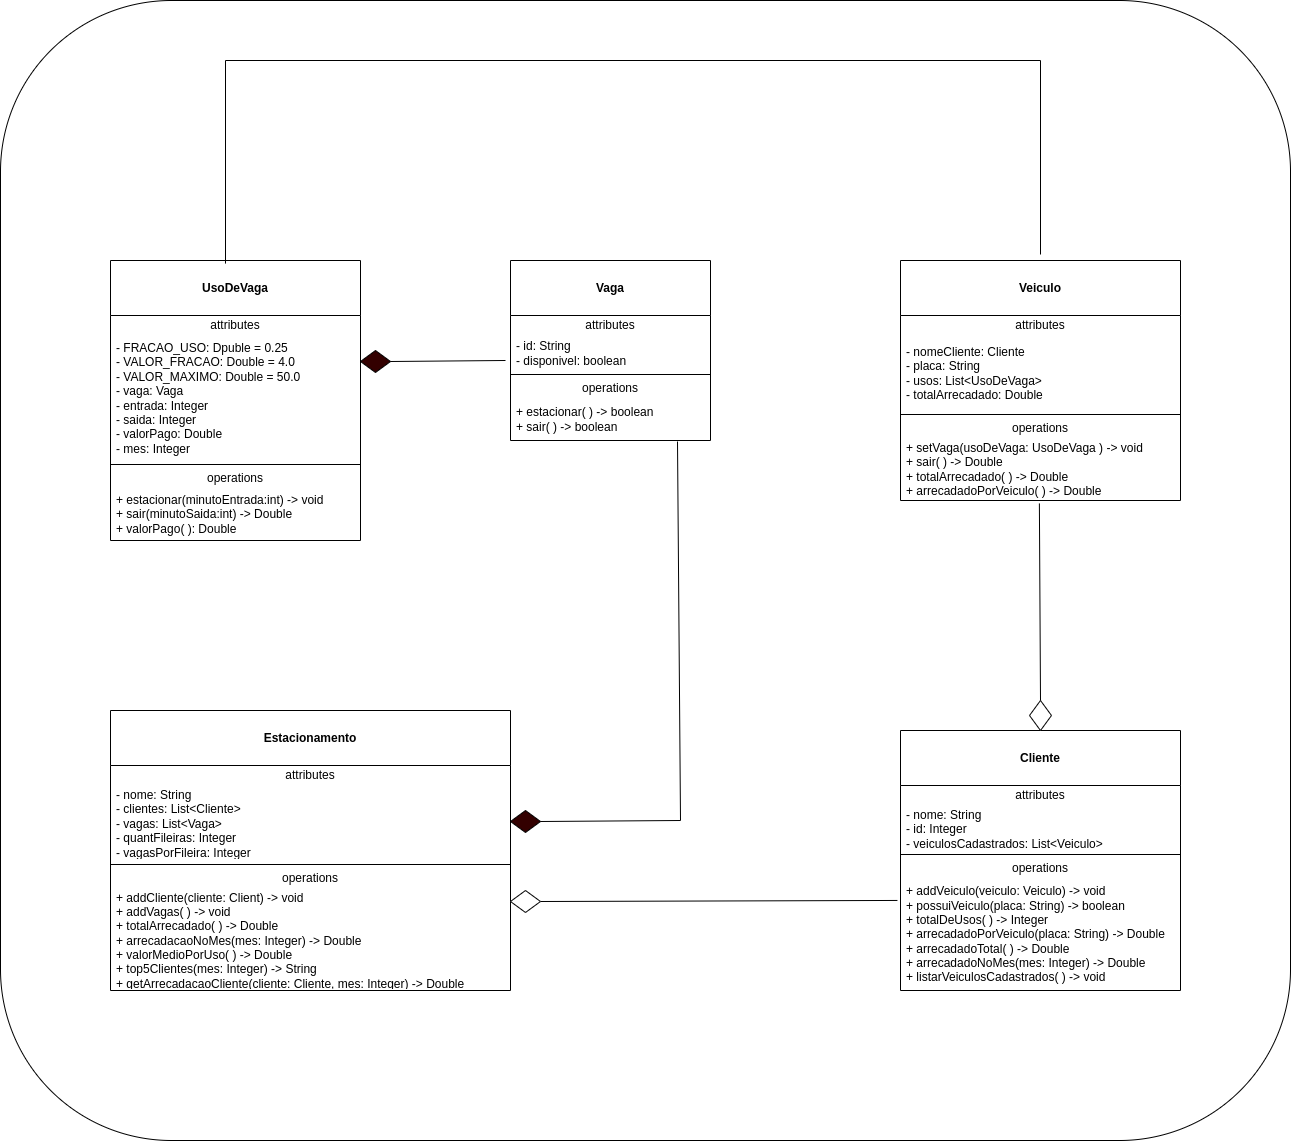

The diagram above was exported from draw.io. Its source (the exported page's mxGraphModel, read from the mxfile embedded in the PNG):
<mxGraphModel dx="1434" dy="1903" grid="1" gridSize="10" guides="1" tooltips="1" connect="1" arrows="1" fold="1" page="1" pageScale="1" pageWidth="850" pageHeight="1100" math="0" shadow="0">
  <root>
    <mxCell id="0" />
    <mxCell id="1" parent="0" />
    <mxCell id="ZGc18VQkHCKBAR9o0dtC-46" value="" style="rounded=1;whiteSpace=wrap;html=1;" vertex="1" parent="1">
      <mxGeometry x="60" y="-220" width="1290" height="1140" as="geometry" />
    </mxCell>
    <mxCell id="ZGc18VQkHCKBAR9o0dtC-1" value="&lt;br&gt;&lt;b&gt;Vaga&lt;/b&gt;&lt;br&gt;" style="swimlane;fontStyle=0;align=center;verticalAlign=top;childLayout=stackLayout;horizontal=1;startSize=55;horizontalStack=0;resizeParent=1;resizeParentMax=0;resizeLast=0;collapsible=0;marginBottom=0;html=1;whiteSpace=wrap;" vertex="1" parent="1">
      <mxGeometry x="570" y="40" width="200" height="180" as="geometry" />
    </mxCell>
    <mxCell id="ZGc18VQkHCKBAR9o0dtC-2" value="attributes" style="text;html=1;strokeColor=none;fillColor=none;align=center;verticalAlign=middle;spacingLeft=4;spacingRight=4;overflow=hidden;rotatable=0;points=[[0,0.5],[1,0.5]];portConstraint=eastwest;whiteSpace=wrap;" vertex="1" parent="ZGc18VQkHCKBAR9o0dtC-1">
      <mxGeometry y="55" width="200" height="20" as="geometry" />
    </mxCell>
    <mxCell id="ZGc18VQkHCKBAR9o0dtC-3" value="- id: String&lt;br&gt;- disponivel: boolean" style="text;html=1;strokeColor=none;fillColor=none;align=left;verticalAlign=middle;spacingLeft=4;spacingRight=4;overflow=hidden;rotatable=0;points=[[0,0.5],[1,0.5]];portConstraint=eastwest;whiteSpace=wrap;" vertex="1" parent="ZGc18VQkHCKBAR9o0dtC-1">
      <mxGeometry y="75" width="200" height="35" as="geometry" />
    </mxCell>
    <mxCell id="ZGc18VQkHCKBAR9o0dtC-6" value="" style="line;strokeWidth=1;fillColor=none;align=left;verticalAlign=middle;spacingTop=-1;spacingLeft=3;spacingRight=3;rotatable=0;labelPosition=right;points=[];portConstraint=eastwest;" vertex="1" parent="ZGc18VQkHCKBAR9o0dtC-1">
      <mxGeometry y="110" width="200" height="8" as="geometry" />
    </mxCell>
    <mxCell id="ZGc18VQkHCKBAR9o0dtC-7" value="operations" style="text;html=1;strokeColor=none;fillColor=none;align=center;verticalAlign=middle;spacingLeft=4;spacingRight=4;overflow=hidden;rotatable=0;points=[[0,0.5],[1,0.5]];portConstraint=eastwest;whiteSpace=wrap;" vertex="1" parent="ZGc18VQkHCKBAR9o0dtC-1">
      <mxGeometry y="118" width="200" height="20" as="geometry" />
    </mxCell>
    <mxCell id="ZGc18VQkHCKBAR9o0dtC-8" value="+ estacionar( ) -&amp;gt; boolean&lt;br&gt;+ sair( ) -&amp;gt; boolean" style="text;html=1;strokeColor=none;fillColor=none;align=left;verticalAlign=middle;spacingLeft=4;spacingRight=4;overflow=hidden;rotatable=0;points=[[0,0.5],[1,0.5]];portConstraint=eastwest;whiteSpace=wrap;" vertex="1" parent="ZGc18VQkHCKBAR9o0dtC-1">
      <mxGeometry y="138" width="200" height="42" as="geometry" />
    </mxCell>
    <mxCell id="ZGc18VQkHCKBAR9o0dtC-9" value="&lt;br&gt;&lt;b&gt;UsoDeVaga&lt;/b&gt;" style="swimlane;fontStyle=0;align=center;verticalAlign=top;childLayout=stackLayout;horizontal=1;startSize=55;horizontalStack=0;resizeParent=1;resizeParentMax=0;resizeLast=0;collapsible=0;marginBottom=0;html=1;whiteSpace=wrap;" vertex="1" parent="1">
      <mxGeometry x="170" y="40" width="250" height="280" as="geometry" />
    </mxCell>
    <mxCell id="ZGc18VQkHCKBAR9o0dtC-10" value="attributes" style="text;html=1;strokeColor=none;fillColor=none;align=center;verticalAlign=middle;spacingLeft=4;spacingRight=4;overflow=hidden;rotatable=0;points=[[0,0.5],[1,0.5]];portConstraint=eastwest;whiteSpace=wrap;" vertex="1" parent="ZGc18VQkHCKBAR9o0dtC-9">
      <mxGeometry y="55" width="250" height="20" as="geometry" />
    </mxCell>
    <mxCell id="ZGc18VQkHCKBAR9o0dtC-11" value="- FRACAO_USO: Dpuble = 0.25&lt;br&gt;-&amp;nbsp;VALOR_FRACAO: Double = 4.0&lt;br&gt;-&amp;nbsp;VALOR_MAXIMO: Double = 50.0&lt;br&gt;- vaga: Vaga&lt;br&gt;- entrada: Integer&lt;br&gt;- saida: Integer&lt;br&gt;- valorPago: Double&lt;br&gt;- mes: Integer" style="text;html=1;strokeColor=none;fillColor=none;align=left;verticalAlign=middle;spacingLeft=4;spacingRight=4;overflow=hidden;rotatable=0;points=[[0,0.5],[1,0.5]];portConstraint=eastwest;whiteSpace=wrap;" vertex="1" parent="ZGc18VQkHCKBAR9o0dtC-9">
      <mxGeometry y="75" width="250" height="125" as="geometry" />
    </mxCell>
    <mxCell id="ZGc18VQkHCKBAR9o0dtC-12" value="" style="line;strokeWidth=1;fillColor=none;align=left;verticalAlign=middle;spacingTop=-1;spacingLeft=3;spacingRight=3;rotatable=0;labelPosition=right;points=[];portConstraint=eastwest;" vertex="1" parent="ZGc18VQkHCKBAR9o0dtC-9">
      <mxGeometry y="200" width="250" height="8" as="geometry" />
    </mxCell>
    <mxCell id="ZGc18VQkHCKBAR9o0dtC-13" value="operations" style="text;html=1;strokeColor=none;fillColor=none;align=center;verticalAlign=middle;spacingLeft=4;spacingRight=4;overflow=hidden;rotatable=0;points=[[0,0.5],[1,0.5]];portConstraint=eastwest;whiteSpace=wrap;" vertex="1" parent="ZGc18VQkHCKBAR9o0dtC-9">
      <mxGeometry y="208" width="250" height="20" as="geometry" />
    </mxCell>
    <mxCell id="ZGc18VQkHCKBAR9o0dtC-14" value="+ estacionar(minutoEntrada:int) -&amp;gt; void&lt;br&gt;+ sair(minutoSaida:int) -&amp;gt; Double&lt;br&gt;+ valorPago( ): Double" style="text;html=1;strokeColor=none;fillColor=none;align=left;verticalAlign=middle;spacingLeft=4;spacingRight=4;overflow=hidden;rotatable=0;points=[[0,0.5],[1,0.5]];portConstraint=eastwest;whiteSpace=wrap;" vertex="1" parent="ZGc18VQkHCKBAR9o0dtC-9">
      <mxGeometry y="228" width="250" height="52" as="geometry" />
    </mxCell>
    <mxCell id="ZGc18VQkHCKBAR9o0dtC-15" value="&lt;br&gt;&lt;b&gt;Cliente&lt;/b&gt;" style="swimlane;fontStyle=0;align=center;verticalAlign=top;childLayout=stackLayout;horizontal=1;startSize=55;horizontalStack=0;resizeParent=1;resizeParentMax=0;resizeLast=0;collapsible=0;marginBottom=0;html=1;whiteSpace=wrap;" vertex="1" parent="1">
      <mxGeometry x="960" y="510" width="280" height="260" as="geometry" />
    </mxCell>
    <mxCell id="ZGc18VQkHCKBAR9o0dtC-16" value="attributes" style="text;html=1;strokeColor=none;fillColor=none;align=center;verticalAlign=middle;spacingLeft=4;spacingRight=4;overflow=hidden;rotatable=0;points=[[0,0.5],[1,0.5]];portConstraint=eastwest;whiteSpace=wrap;" vertex="1" parent="ZGc18VQkHCKBAR9o0dtC-15">
      <mxGeometry y="55" width="280" height="20" as="geometry" />
    </mxCell>
    <mxCell id="ZGc18VQkHCKBAR9o0dtC-17" value="- nome: String&lt;br&gt;- id: Integer&lt;br&gt;- veiculosCadastrados: List&amp;lt;Veiculo&amp;gt;" style="text;html=1;strokeColor=none;fillColor=none;align=left;verticalAlign=middle;spacingLeft=4;spacingRight=4;overflow=hidden;rotatable=0;points=[[0,0.5],[1,0.5]];portConstraint=eastwest;whiteSpace=wrap;" vertex="1" parent="ZGc18VQkHCKBAR9o0dtC-15">
      <mxGeometry y="75" width="280" height="45" as="geometry" />
    </mxCell>
    <mxCell id="ZGc18VQkHCKBAR9o0dtC-18" value="" style="line;strokeWidth=1;fillColor=none;align=left;verticalAlign=middle;spacingTop=-1;spacingLeft=3;spacingRight=3;rotatable=0;labelPosition=right;points=[];portConstraint=eastwest;" vertex="1" parent="ZGc18VQkHCKBAR9o0dtC-15">
      <mxGeometry y="120" width="280" height="8" as="geometry" />
    </mxCell>
    <mxCell id="ZGc18VQkHCKBAR9o0dtC-19" value="operations" style="text;html=1;strokeColor=none;fillColor=none;align=center;verticalAlign=middle;spacingLeft=4;spacingRight=4;overflow=hidden;rotatable=0;points=[[0,0.5],[1,0.5]];portConstraint=eastwest;whiteSpace=wrap;" vertex="1" parent="ZGc18VQkHCKBAR9o0dtC-15">
      <mxGeometry y="128" width="280" height="20" as="geometry" />
    </mxCell>
    <mxCell id="ZGc18VQkHCKBAR9o0dtC-20" value="+ addVeiculo(veiculo: Veiculo) -&amp;gt; void&lt;br&gt;+ possuiVeiculo(placa: String) -&amp;gt; boolean&lt;br&gt;+ totalDeUsos( ) -&amp;gt; Integer&lt;br&gt;+&amp;nbsp;arrecadadoPorVeiculo(placa: String) -&amp;gt; Double&lt;br&gt;+ arrecadadoTotal( ) -&amp;gt; Double&lt;br&gt;+&amp;nbsp;arrecadadoNoMes(mes: Integer) -&amp;gt; Double&lt;br&gt;+&amp;nbsp;listarVeiculosCadastrados( ) -&amp;gt; void" style="text;html=1;strokeColor=none;fillColor=none;align=left;verticalAlign=middle;spacingLeft=4;spacingRight=4;overflow=hidden;rotatable=0;points=[[0,0.5],[1,0.5]];portConstraint=eastwest;whiteSpace=wrap;" vertex="1" parent="ZGc18VQkHCKBAR9o0dtC-15">
      <mxGeometry y="148" width="280" height="112" as="geometry" />
    </mxCell>
    <mxCell id="ZGc18VQkHCKBAR9o0dtC-21" value="&lt;br&gt;&lt;b&gt;Veiculo&lt;/b&gt;" style="swimlane;fontStyle=0;align=center;verticalAlign=top;childLayout=stackLayout;horizontal=1;startSize=55;horizontalStack=0;resizeParent=1;resizeParentMax=0;resizeLast=0;collapsible=0;marginBottom=0;html=1;whiteSpace=wrap;" vertex="1" parent="1">
      <mxGeometry x="960" y="40" width="280" height="240" as="geometry" />
    </mxCell>
    <mxCell id="ZGc18VQkHCKBAR9o0dtC-22" value="attributes" style="text;html=1;strokeColor=none;fillColor=none;align=center;verticalAlign=middle;spacingLeft=4;spacingRight=4;overflow=hidden;rotatable=0;points=[[0,0.5],[1,0.5]];portConstraint=eastwest;whiteSpace=wrap;" vertex="1" parent="ZGc18VQkHCKBAR9o0dtC-21">
      <mxGeometry y="55" width="280" height="20" as="geometry" />
    </mxCell>
    <mxCell id="ZGc18VQkHCKBAR9o0dtC-23" value="- nomeCliente: Cliente&lt;br&gt;- placa: String&lt;br&gt;- usos: List&amp;lt;UsoDeVaga&amp;gt;&lt;br&gt;- totalArrecadado: Double" style="text;html=1;strokeColor=none;fillColor=none;align=left;verticalAlign=middle;spacingLeft=4;spacingRight=4;overflow=hidden;rotatable=0;points=[[0,0.5],[1,0.5]];portConstraint=eastwest;whiteSpace=wrap;" vertex="1" parent="ZGc18VQkHCKBAR9o0dtC-21">
      <mxGeometry y="75" width="280" height="75" as="geometry" />
    </mxCell>
    <mxCell id="ZGc18VQkHCKBAR9o0dtC-24" value="" style="line;strokeWidth=1;fillColor=none;align=left;verticalAlign=middle;spacingTop=-1;spacingLeft=3;spacingRight=3;rotatable=0;labelPosition=right;points=[];portConstraint=eastwest;" vertex="1" parent="ZGc18VQkHCKBAR9o0dtC-21">
      <mxGeometry y="150" width="280" height="8" as="geometry" />
    </mxCell>
    <mxCell id="ZGc18VQkHCKBAR9o0dtC-25" value="operations" style="text;html=1;strokeColor=none;fillColor=none;align=center;verticalAlign=middle;spacingLeft=4;spacingRight=4;overflow=hidden;rotatable=0;points=[[0,0.5],[1,0.5]];portConstraint=eastwest;whiteSpace=wrap;" vertex="1" parent="ZGc18VQkHCKBAR9o0dtC-21">
      <mxGeometry y="158" width="280" height="20" as="geometry" />
    </mxCell>
    <mxCell id="ZGc18VQkHCKBAR9o0dtC-26" value="+ setVaga(usoDeVaga: UsoDeVaga ) -&amp;gt; void&lt;br&gt;+ sair( ) -&amp;gt; Double&lt;br&gt;+ totalArrecadado( ) -&amp;gt; Double&lt;br&gt;+ arrecadadoPorVeiculo( ) -&amp;gt; Double" style="text;html=1;strokeColor=none;fillColor=none;align=left;verticalAlign=middle;spacingLeft=4;spacingRight=4;overflow=hidden;rotatable=0;points=[[0,0.5],[1,0.5]];portConstraint=eastwest;whiteSpace=wrap;" vertex="1" parent="ZGc18VQkHCKBAR9o0dtC-21">
      <mxGeometry y="178" width="280" height="62" as="geometry" />
    </mxCell>
    <mxCell id="ZGc18VQkHCKBAR9o0dtC-27" value="&lt;br&gt;&lt;b&gt;Estacionamento&lt;/b&gt;" style="swimlane;fontStyle=0;align=center;verticalAlign=top;childLayout=stackLayout;horizontal=1;startSize=55;horizontalStack=0;resizeParent=1;resizeParentMax=0;resizeLast=0;collapsible=0;marginBottom=0;html=1;whiteSpace=wrap;" vertex="1" parent="1">
      <mxGeometry x="170" y="490" width="400" height="280" as="geometry" />
    </mxCell>
    <mxCell id="ZGc18VQkHCKBAR9o0dtC-28" value="attributes" style="text;html=1;strokeColor=none;fillColor=none;align=center;verticalAlign=middle;spacingLeft=4;spacingRight=4;overflow=hidden;rotatable=0;points=[[0,0.5],[1,0.5]];portConstraint=eastwest;whiteSpace=wrap;" vertex="1" parent="ZGc18VQkHCKBAR9o0dtC-27">
      <mxGeometry y="55" width="400" height="20" as="geometry" />
    </mxCell>
    <mxCell id="ZGc18VQkHCKBAR9o0dtC-29" value="- nome: String&lt;br&gt;- clientes: List&amp;lt;Cliente&amp;gt;&lt;br&gt;- vagas: List&amp;lt;Vaga&amp;gt;&lt;br&gt;- quantFileiras: Integer&lt;br&gt;- vagasPorFileira: Integer" style="text;html=1;strokeColor=none;fillColor=none;align=left;verticalAlign=middle;spacingLeft=4;spacingRight=4;overflow=hidden;rotatable=0;points=[[0,0.5],[1,0.5]];portConstraint=eastwest;whiteSpace=wrap;" vertex="1" parent="ZGc18VQkHCKBAR9o0dtC-27">
      <mxGeometry y="75" width="400" height="75" as="geometry" />
    </mxCell>
    <mxCell id="ZGc18VQkHCKBAR9o0dtC-30" value="" style="line;strokeWidth=1;fillColor=none;align=left;verticalAlign=middle;spacingTop=-1;spacingLeft=3;spacingRight=3;rotatable=0;labelPosition=right;points=[];portConstraint=eastwest;" vertex="1" parent="ZGc18VQkHCKBAR9o0dtC-27">
      <mxGeometry y="150" width="400" height="8" as="geometry" />
    </mxCell>
    <mxCell id="ZGc18VQkHCKBAR9o0dtC-31" value="operations" style="text;html=1;strokeColor=none;fillColor=none;align=center;verticalAlign=middle;spacingLeft=4;spacingRight=4;overflow=hidden;rotatable=0;points=[[0,0.5],[1,0.5]];portConstraint=eastwest;whiteSpace=wrap;" vertex="1" parent="ZGc18VQkHCKBAR9o0dtC-27">
      <mxGeometry y="158" width="400" height="20" as="geometry" />
    </mxCell>
    <mxCell id="ZGc18VQkHCKBAR9o0dtC-32" value="+ addCliente&lt;span style=&quot;background-color: initial;&quot;&gt;(cliente: Client) -&amp;gt; void&lt;/span&gt;&lt;br&gt;+ addVagas( ) -&amp;gt; void&lt;br&gt;+ totalArrecadado( ) -&amp;gt; Double&lt;br&gt;+&amp;nbsp;arrecadacaoNoMes(mes: Integer) -&amp;gt; Double&lt;br&gt;+ valorMedioPorUso( ) -&amp;gt; Double&lt;br&gt;+ top5Clientes(mes: Integer) -&amp;gt; String&lt;br&gt;+ getArrecadacaoCliente(cliente: Cliente, mes: Integer) -&amp;gt; Double&lt;span style=&quot;background-color: initial;&quot;&gt;&lt;br&gt;&lt;/span&gt;" style="text;html=1;strokeColor=none;fillColor=none;align=left;verticalAlign=middle;spacingLeft=4;spacingRight=4;overflow=hidden;rotatable=0;points=[[0,0.5],[1,0.5]];portConstraint=eastwest;whiteSpace=wrap;" vertex="1" parent="ZGc18VQkHCKBAR9o0dtC-27">
      <mxGeometry y="178" width="400" height="102" as="geometry" />
    </mxCell>
    <mxCell id="ZGc18VQkHCKBAR9o0dtC-33" value="" style="endArrow=none;html=1;rounded=0;entryX=-0.025;entryY=0.714;entryDx=0;entryDy=0;entryPerimeter=0;exitX=1;exitY=0.5;exitDx=0;exitDy=0;" edge="1" parent="1" source="ZGc18VQkHCKBAR9o0dtC-34" target="ZGc18VQkHCKBAR9o0dtC-3">
      <mxGeometry width="50" height="50" relative="1" as="geometry">
        <mxPoint x="470" y="160" as="sourcePoint" />
        <mxPoint x="520" y="110" as="targetPoint" />
      </mxGeometry>
    </mxCell>
    <mxCell id="ZGc18VQkHCKBAR9o0dtC-34" value="" style="rhombus;whiteSpace=wrap;html=1;fillColor=#330000;" vertex="1" parent="1">
      <mxGeometry x="420" y="130" width="30" height="22" as="geometry" />
    </mxCell>
    <mxCell id="ZGc18VQkHCKBAR9o0dtC-35" value="" style="rhombus;whiteSpace=wrap;html=1;fillColor=#FFFFFF;direction=south;" vertex="1" parent="1">
      <mxGeometry x="1089" y="480" width="22" height="30" as="geometry" />
    </mxCell>
    <mxCell id="ZGc18VQkHCKBAR9o0dtC-39" value="" style="endArrow=none;html=1;rounded=0;exitX=0;exitY=0.5;exitDx=0;exitDy=0;entryX=0.496;entryY=1.048;entryDx=0;entryDy=0;entryPerimeter=0;" edge="1" parent="1" source="ZGc18VQkHCKBAR9o0dtC-35" target="ZGc18VQkHCKBAR9o0dtC-26">
      <mxGeometry width="50" height="50" relative="1" as="geometry">
        <mxPoint x="950" y="390" as="sourcePoint" />
        <mxPoint x="1000" y="340" as="targetPoint" />
      </mxGeometry>
    </mxCell>
    <mxCell id="ZGc18VQkHCKBAR9o0dtC-41" value="" style="endArrow=none;html=1;rounded=0;exitX=0.835;exitY=1.024;exitDx=0;exitDy=0;exitPerimeter=0;entryX=1;entryY=0.5;entryDx=0;entryDy=0;" edge="1" parent="1" source="ZGc18VQkHCKBAR9o0dtC-8" target="ZGc18VQkHCKBAR9o0dtC-42">
      <mxGeometry width="50" height="50" relative="1" as="geometry">
        <mxPoint x="730" y="420" as="sourcePoint" />
        <mxPoint x="610" y="600" as="targetPoint" />
        <Array as="points">
          <mxPoint x="740" y="600" />
        </Array>
      </mxGeometry>
    </mxCell>
    <mxCell id="ZGc18VQkHCKBAR9o0dtC-42" value="" style="rhombus;whiteSpace=wrap;html=1;fillColor=#330000;" vertex="1" parent="1">
      <mxGeometry x="570" y="590" width="30" height="22" as="geometry" />
    </mxCell>
    <mxCell id="ZGc18VQkHCKBAR9o0dtC-43" value="" style="endArrow=none;html=1;rounded=0;exitX=0.46;exitY=0.011;exitDx=0;exitDy=0;exitPerimeter=0;entryX=0.5;entryY=-0.025;entryDx=0;entryDy=0;entryPerimeter=0;" edge="1" parent="1" source="ZGc18VQkHCKBAR9o0dtC-9" target="ZGc18VQkHCKBAR9o0dtC-21">
      <mxGeometry width="50" height="50" relative="1" as="geometry">
        <mxPoint x="720" y="-20" as="sourcePoint" />
        <mxPoint x="1100" y="-50" as="targetPoint" />
        <Array as="points">
          <mxPoint x="285" y="-160" />
          <mxPoint x="1100" y="-160" />
        </Array>
      </mxGeometry>
    </mxCell>
    <mxCell id="ZGc18VQkHCKBAR9o0dtC-44" value="" style="endArrow=none;html=1;rounded=0;entryX=-0.011;entryY=0.196;entryDx=0;entryDy=0;entryPerimeter=0;exitX=0;exitY=0.5;exitDx=0;exitDy=0;" edge="1" parent="1" source="ZGc18VQkHCKBAR9o0dtC-45" target="ZGc18VQkHCKBAR9o0dtC-20">
      <mxGeometry width="50" height="50" relative="1" as="geometry">
        <mxPoint x="620" y="680" as="sourcePoint" />
        <mxPoint x="810" y="720" as="targetPoint" />
      </mxGeometry>
    </mxCell>
    <mxCell id="ZGc18VQkHCKBAR9o0dtC-45" value="" style="rhombus;whiteSpace=wrap;html=1;fillColor=#FFFFFF;direction=west;" vertex="1" parent="1">
      <mxGeometry x="570" y="670" width="30" height="22" as="geometry" />
    </mxCell>
  </root>
</mxGraphModel>